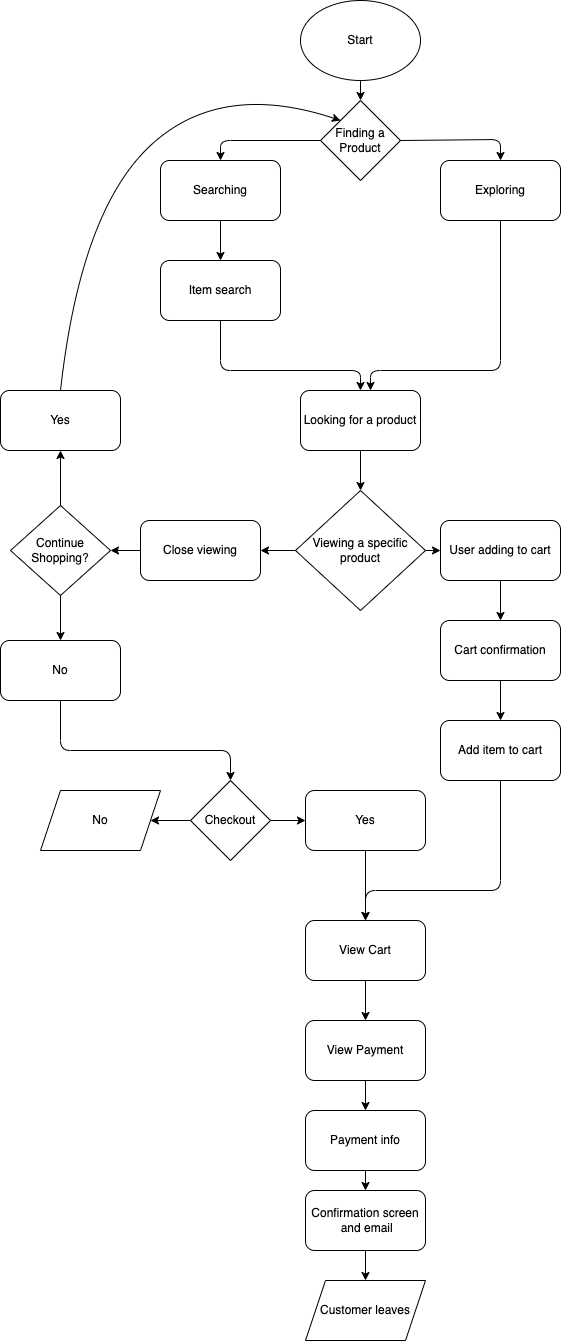

The diagram above was exported from draw.io. Its source (the exported page's mxGraphModel, read from the mxfile embedded in the PNG):
<mxGraphModel dx="2140" dy="1840" grid="1" gridSize="10" guides="1" tooltips="1" connect="1" arrows="1" fold="1" page="1" pageScale="1" pageWidth="850" pageHeight="1100" math="0" shadow="0">
  <root>
    <mxCell id="0" />
    <mxCell id="1" parent="0" />
    <mxCell id="2" value="Start" style="ellipse;whiteSpace=wrap;html=1;" vertex="1" parent="1">
      <mxGeometry x="350" y="20" width="120" height="80" as="geometry" />
    </mxCell>
    <mxCell id="3" value="Finding a Product" style="rhombus;whiteSpace=wrap;html=1;" vertex="1" parent="1">
      <mxGeometry x="370" y="120" width="80" height="80" as="geometry" />
    </mxCell>
    <mxCell id="5" value="" style="endArrow=classic;html=1;" edge="1" parent="1" source="2">
      <mxGeometry width="50" height="50" relative="1" as="geometry">
        <mxPoint x="360" y="350" as="sourcePoint" />
        <mxPoint x="410" y="120" as="targetPoint" />
      </mxGeometry>
    </mxCell>
    <mxCell id="7" value="" style="edgeStyle=segmentEdgeStyle;endArrow=classic;html=1;exitX=0;exitY=0.5;exitDx=0;exitDy=0;entryX=0.5;entryY=0;entryDx=0;entryDy=0;" edge="1" parent="1" source="3" target="8">
      <mxGeometry width="50" height="50" relative="1" as="geometry">
        <mxPoint x="360" y="350" as="sourcePoint" />
        <mxPoint x="310" y="170" as="targetPoint" />
        <Array as="points">
          <mxPoint x="270" y="160" />
        </Array>
      </mxGeometry>
    </mxCell>
    <mxCell id="8" value="Searching" style="rounded=1;whiteSpace=wrap;html=1;" vertex="1" parent="1">
      <mxGeometry x="210" y="180" width="120" height="60" as="geometry" />
    </mxCell>
    <mxCell id="10" value="" style="endArrow=classic;html=1;exitX=0.5;exitY=1;exitDx=0;exitDy=0;entryX=0.5;entryY=0;entryDx=0;entryDy=0;" edge="1" parent="1" source="8">
      <mxGeometry width="50" height="50" relative="1" as="geometry">
        <mxPoint x="320" y="200" as="sourcePoint" />
        <mxPoint x="270" y="280" as="targetPoint" />
      </mxGeometry>
    </mxCell>
    <mxCell id="12" value="" style="edgeStyle=segmentEdgeStyle;endArrow=classic;html=1;exitX=1;exitY=0.5;exitDx=0;exitDy=0;" edge="1" parent="1" source="3">
      <mxGeometry width="50" height="50" relative="1" as="geometry">
        <mxPoint x="460" y="159" as="sourcePoint" />
        <mxPoint x="550" y="180" as="targetPoint" />
        <Array as="points">
          <mxPoint x="450" y="159" />
          <mxPoint x="550" y="159" />
        </Array>
      </mxGeometry>
    </mxCell>
    <mxCell id="13" value="Exploring" style="rounded=1;whiteSpace=wrap;html=1;" vertex="1" parent="1">
      <mxGeometry x="490" y="180" width="120" height="60" as="geometry" />
    </mxCell>
    <mxCell id="15" value="" style="edgeStyle=elbowEdgeStyle;elbow=vertical;endArrow=classic;html=1;exitX=0.5;exitY=1;exitDx=0;exitDy=0;" edge="1" parent="1" source="13">
      <mxGeometry width="50" height="50" relative="1" as="geometry">
        <mxPoint x="410" y="280" as="sourcePoint" />
        <mxPoint x="420" y="410" as="targetPoint" />
        <Array as="points">
          <mxPoint x="490" y="390" />
        </Array>
      </mxGeometry>
    </mxCell>
    <mxCell id="17" value="" style="edgeStyle=elbowEdgeStyle;elbow=vertical;endArrow=classic;html=1;exitX=0.5;exitY=1;exitDx=0;exitDy=0;" edge="1" parent="1">
      <mxGeometry width="50" height="50" relative="1" as="geometry">
        <mxPoint x="270" y="340" as="sourcePoint" />
        <mxPoint x="410" y="410" as="targetPoint" />
        <Array as="points">
          <mxPoint x="350" y="390" />
        </Array>
      </mxGeometry>
    </mxCell>
    <mxCell id="18" value="Looking for a product" style="rounded=1;whiteSpace=wrap;html=1;" vertex="1" parent="1">
      <mxGeometry x="350" y="410" width="120" height="60" as="geometry" />
    </mxCell>
    <mxCell id="19" value="" style="endArrow=classic;html=1;exitX=0.5;exitY=1;exitDx=0;exitDy=0;" edge="1" parent="1" source="18">
      <mxGeometry width="50" height="50" relative="1" as="geometry">
        <mxPoint x="410" y="420" as="sourcePoint" />
        <mxPoint x="410" y="510" as="targetPoint" />
      </mxGeometry>
    </mxCell>
    <mxCell id="20" value="Viewing a specific product" style="rhombus;whiteSpace=wrap;html=1;" vertex="1" parent="1">
      <mxGeometry x="345" y="510" width="130" height="120" as="geometry" />
    </mxCell>
    <mxCell id="24" value="" style="endArrow=classic;html=1;exitX=1;exitY=0.5;exitDx=0;exitDy=0;" edge="1" parent="1" source="20" target="25">
      <mxGeometry width="50" height="50" relative="1" as="geometry">
        <mxPoint x="430" y="450" as="sourcePoint" />
        <mxPoint x="500" y="550" as="targetPoint" />
      </mxGeometry>
    </mxCell>
    <mxCell id="25" value="User adding to cart" style="rounded=1;whiteSpace=wrap;html=1;" vertex="1" parent="1">
      <mxGeometry x="490" y="540" width="120" height="60" as="geometry" />
    </mxCell>
    <mxCell id="26" value="" style="endArrow=classic;html=1;exitX=0.5;exitY=1;exitDx=0;exitDy=0;" edge="1" parent="1" source="25" target="27">
      <mxGeometry width="50" height="50" relative="1" as="geometry">
        <mxPoint x="480" y="500" as="sourcePoint" />
        <mxPoint x="640" y="570" as="targetPoint" />
      </mxGeometry>
    </mxCell>
    <mxCell id="27" value="Cart confirmation" style="rounded=1;whiteSpace=wrap;html=1;" vertex="1" parent="1">
      <mxGeometry x="490" y="640" width="120" height="60" as="geometry" />
    </mxCell>
    <mxCell id="28" value="" style="endArrow=classic;html=1;exitX=0.5;exitY=1;exitDx=0;exitDy=0;" edge="1" parent="1" source="27" target="29">
      <mxGeometry width="50" height="50" relative="1" as="geometry">
        <mxPoint x="550" y="490" as="sourcePoint" />
        <mxPoint x="790" y="570" as="targetPoint" />
      </mxGeometry>
    </mxCell>
    <mxCell id="29" value="Add item to cart" style="rounded=1;whiteSpace=wrap;html=1;" vertex="1" parent="1">
      <mxGeometry x="490" y="740" width="120" height="60" as="geometry" />
    </mxCell>
    <mxCell id="30" value="" style="endArrow=classic;html=1;exitX=0;exitY=0.5;exitDx=0;exitDy=0;entryX=1;entryY=0.5;entryDx=0;entryDy=0;" edge="1" parent="1" source="20" target="31">
      <mxGeometry width="50" height="50" relative="1" as="geometry">
        <mxPoint x="550" y="490" as="sourcePoint" />
        <mxPoint x="410" y="680" as="targetPoint" />
      </mxGeometry>
    </mxCell>
    <mxCell id="31" value="Close viewing" style="rounded=1;whiteSpace=wrap;html=1;" vertex="1" parent="1">
      <mxGeometry x="190" y="540" width="120" height="60" as="geometry" />
    </mxCell>
    <mxCell id="32" value="" style="endArrow=classic;html=1;exitX=0;exitY=0.5;exitDx=0;exitDy=0;" edge="1" parent="1" source="31" target="33">
      <mxGeometry width="50" height="50" relative="1" as="geometry">
        <mxPoint x="330" y="490" as="sourcePoint" />
        <mxPoint x="270" y="710" as="targetPoint" />
      </mxGeometry>
    </mxCell>
    <mxCell id="33" value="Continue&lt;br&gt;Shopping?" style="rhombus;whiteSpace=wrap;html=1;" vertex="1" parent="1">
      <mxGeometry x="60" y="525" width="100" height="90" as="geometry" />
    </mxCell>
    <mxCell id="35" value="" style="curved=1;endArrow=classic;html=1;entryX=0;entryY=0;entryDx=0;entryDy=0;" edge="1" parent="1" target="3">
      <mxGeometry width="50" height="50" relative="1" as="geometry">
        <mxPoint x="110" y="410" as="sourcePoint" />
        <mxPoint x="330" y="440" as="targetPoint" />
        <Array as="points">
          <mxPoint x="130" y="230" />
          <mxPoint x="270" y="100" />
        </Array>
      </mxGeometry>
    </mxCell>
    <mxCell id="37" value="" style="endArrow=classic;html=1;exitX=0.5;exitY=0;exitDx=0;exitDy=0;" edge="1" parent="1" source="33" target="38">
      <mxGeometry width="50" height="50" relative="1" as="geometry">
        <mxPoint x="280" y="490" as="sourcePoint" />
        <mxPoint x="110" y="470" as="targetPoint" />
      </mxGeometry>
    </mxCell>
    <mxCell id="38" value="Yes" style="rounded=1;whiteSpace=wrap;html=1;" vertex="1" parent="1">
      <mxGeometry x="50" y="410" width="120" height="60" as="geometry" />
    </mxCell>
    <mxCell id="39" value="" style="endArrow=classic;html=1;exitX=0.5;exitY=1;exitDx=0;exitDy=0;" edge="1" parent="1" source="33" target="40">
      <mxGeometry width="50" height="50" relative="1" as="geometry">
        <mxPoint x="200" y="490" as="sourcePoint" />
        <mxPoint x="110" y="660" as="targetPoint" />
      </mxGeometry>
    </mxCell>
    <mxCell id="40" value="No" style="rounded=1;whiteSpace=wrap;html=1;" vertex="1" parent="1">
      <mxGeometry x="50" y="660" width="120" height="60" as="geometry" />
    </mxCell>
    <mxCell id="41" value="" style="edgeStyle=segmentEdgeStyle;endArrow=classic;html=1;exitX=0.5;exitY=1;exitDx=0;exitDy=0;" edge="1" parent="1" source="40">
      <mxGeometry width="50" height="50" relative="1" as="geometry">
        <mxPoint x="230" y="740" as="sourcePoint" />
        <mxPoint x="280" y="800" as="targetPoint" />
        <Array as="points">
          <mxPoint x="110" y="770" />
          <mxPoint x="280" y="770" />
        </Array>
      </mxGeometry>
    </mxCell>
    <mxCell id="43" value="Checkout" style="rhombus;whiteSpace=wrap;html=1;" vertex="1" parent="1">
      <mxGeometry x="240" y="800" width="80" height="80" as="geometry" />
    </mxCell>
    <mxCell id="44" value="View Cart" style="rounded=1;whiteSpace=wrap;html=1;" vertex="1" parent="1">
      <mxGeometry x="355" y="940" width="120" height="60" as="geometry" />
    </mxCell>
    <mxCell id="46" value="" style="edgeStyle=elbowEdgeStyle;elbow=vertical;endArrow=classic;html=1;exitX=0.5;exitY=1;exitDx=0;exitDy=0;entryX=0.5;entryY=0;entryDx=0;entryDy=0;" edge="1" parent="1" source="29" target="44">
      <mxGeometry width="50" height="50" relative="1" as="geometry">
        <mxPoint x="440" y="740" as="sourcePoint" />
        <mxPoint x="450" y="920" as="targetPoint" />
        <Array as="points">
          <mxPoint x="480" y="910" />
        </Array>
      </mxGeometry>
    </mxCell>
    <mxCell id="47" value="Item search" style="rounded=1;whiteSpace=wrap;html=1;" vertex="1" parent="1">
      <mxGeometry x="210" y="280" width="120" height="60" as="geometry" />
    </mxCell>
    <mxCell id="48" value="" style="endArrow=classic;html=1;exitX=1;exitY=0.5;exitDx=0;exitDy=0;" edge="1" parent="1" source="43" target="49">
      <mxGeometry width="50" height="50" relative="1" as="geometry">
        <mxPoint x="440" y="800" as="sourcePoint" />
        <mxPoint x="370" y="840" as="targetPoint" />
      </mxGeometry>
    </mxCell>
    <mxCell id="49" value="Yes" style="rounded=1;whiteSpace=wrap;html=1;" vertex="1" parent="1">
      <mxGeometry x="355" y="810" width="120" height="60" as="geometry" />
    </mxCell>
    <mxCell id="50" value="" style="endArrow=classic;html=1;exitX=0.5;exitY=1;exitDx=0;exitDy=0;entryX=0.5;entryY=0;entryDx=0;entryDy=0;" edge="1" parent="1" source="49" target="44">
      <mxGeometry width="50" height="50" relative="1" as="geometry">
        <mxPoint x="440" y="800" as="sourcePoint" />
        <mxPoint x="490" y="750" as="targetPoint" />
      </mxGeometry>
    </mxCell>
    <mxCell id="51" value="" style="endArrow=classic;html=1;exitX=0;exitY=0.5;exitDx=0;exitDy=0;" edge="1" parent="1" source="43" target="52">
      <mxGeometry width="50" height="50" relative="1" as="geometry">
        <mxPoint x="440" y="800" as="sourcePoint" />
        <mxPoint x="180" y="840" as="targetPoint" />
      </mxGeometry>
    </mxCell>
    <mxCell id="52" value="No" style="shape=parallelogram;perimeter=parallelogramPerimeter;whiteSpace=wrap;html=1;fixedSize=1;" vertex="1" parent="1">
      <mxGeometry x="90" y="810" width="120" height="60" as="geometry" />
    </mxCell>
    <mxCell id="53" value="" style="endArrow=classic;html=1;exitX=0.5;exitY=1;exitDx=0;exitDy=0;" edge="1" parent="1" source="44" target="54">
      <mxGeometry width="50" height="50" relative="1" as="geometry">
        <mxPoint x="420" y="1000" as="sourcePoint" />
        <mxPoint x="420" y="1050" as="targetPoint" />
      </mxGeometry>
    </mxCell>
    <mxCell id="54" value="View Payment" style="rounded=1;whiteSpace=wrap;html=1;" vertex="1" parent="1">
      <mxGeometry x="355" y="1040" width="120" height="60" as="geometry" />
    </mxCell>
    <mxCell id="55" value="" style="endArrow=classic;html=1;exitX=0.5;exitY=1;exitDx=0;exitDy=0;" edge="1" parent="1" source="54">
      <mxGeometry width="50" height="50" relative="1" as="geometry">
        <mxPoint x="410" y="1110" as="sourcePoint" />
        <mxPoint x="415" y="1130" as="targetPoint" />
      </mxGeometry>
    </mxCell>
    <mxCell id="56" value="Payment info" style="rounded=1;whiteSpace=wrap;html=1;" vertex="1" parent="1">
      <mxGeometry x="355" y="1130" width="120" height="60" as="geometry" />
    </mxCell>
    <mxCell id="57" value="" style="endArrow=classic;html=1;exitX=0.5;exitY=1;exitDx=0;exitDy=0;" edge="1" parent="1" source="56" target="58">
      <mxGeometry width="50" height="50" relative="1" as="geometry">
        <mxPoint x="470" y="1080" as="sourcePoint" />
        <mxPoint x="415" y="1220" as="targetPoint" />
      </mxGeometry>
    </mxCell>
    <mxCell id="58" value="Confirmation screen&lt;br&gt;&amp;nbsp;and email" style="rounded=1;whiteSpace=wrap;html=1;" vertex="1" parent="1">
      <mxGeometry x="355" y="1210" width="120" height="60" as="geometry" />
    </mxCell>
    <mxCell id="59" value="" style="endArrow=classic;html=1;exitX=0.5;exitY=1;exitDx=0;exitDy=0;" edge="1" parent="1" source="58" target="60">
      <mxGeometry width="50" height="50" relative="1" as="geometry">
        <mxPoint x="470" y="1070" as="sourcePoint" />
        <mxPoint x="415" y="1302.5" as="targetPoint" />
      </mxGeometry>
    </mxCell>
    <mxCell id="60" value="Customer leaves" style="shape=parallelogram;perimeter=parallelogramPerimeter;whiteSpace=wrap;html=1;fixedSize=1;" vertex="1" parent="1">
      <mxGeometry x="355" y="1300" width="120" height="60" as="geometry" />
    </mxCell>
  </root>
</mxGraphModel>